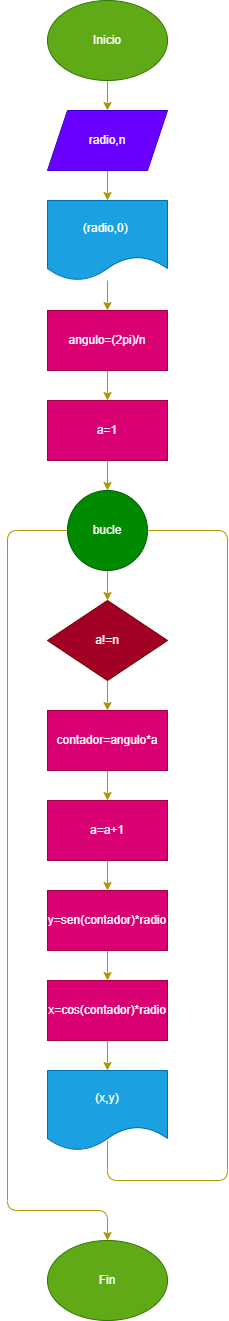

The diagram above was exported from draw.io. Its source (the exported page's mxGraphModel, read from the mxfile embedded in the PNG):
<mxGraphModel dx="641" dy="472" grid="1" gridSize="10" guides="1" tooltips="1" connect="1" arrows="1" fold="1" page="1" pageScale="1" pageWidth="850" pageHeight="1100" math="0" shadow="0">
  <root>
    <mxCell id="0" />
    <mxCell id="1" parent="0" />
    <mxCell id="2" style="edgeStyle=none;html=1;exitX=0.5;exitY=1;exitDx=0;exitDy=0;entryX=0.5;entryY=0;entryDx=0;entryDy=0;fillColor=#e3c800;strokeColor=#B09500;" edge="1" parent="1" source="3" target="5">
      <mxGeometry relative="1" as="geometry" />
    </mxCell>
    <mxCell id="3" value="Inicio" style="ellipse;whiteSpace=wrap;html=1;fillColor=#60a917;fontColor=#ffffff;strokeColor=#2D7600;" vertex="1" parent="1">
      <mxGeometry x="80" y="10" width="120" height="80" as="geometry" />
    </mxCell>
    <mxCell id="4" style="edgeStyle=none;html=1;exitX=0.5;exitY=1;exitDx=0;exitDy=0;entryX=0.5;entryY=0;entryDx=0;entryDy=0;fillColor=#e3c800;strokeColor=#B09500;" edge="1" parent="1" source="5" target="7">
      <mxGeometry relative="1" as="geometry" />
    </mxCell>
    <mxCell id="5" value="radio,n" style="shape=parallelogram;perimeter=parallelogramPerimeter;whiteSpace=wrap;html=1;fixedSize=1;fillColor=#6a00ff;fontColor=#ffffff;strokeColor=#3700CC;" vertex="1" parent="1">
      <mxGeometry x="80" y="120" width="120" height="60" as="geometry" />
    </mxCell>
    <mxCell id="6" style="edgeStyle=none;html=1;entryX=0.5;entryY=0;entryDx=0;entryDy=0;fillColor=#e3c800;strokeColor=#B09500;" edge="1" parent="1" source="7" target="9">
      <mxGeometry relative="1" as="geometry" />
    </mxCell>
    <mxCell id="7" value="(radio,0)&amp;nbsp;" style="shape=document;whiteSpace=wrap;html=1;boundedLbl=1;fillColor=#1ba1e2;fontColor=#ffffff;strokeColor=#006EAF;" vertex="1" parent="1">
      <mxGeometry x="80" y="210" width="120" height="80" as="geometry" />
    </mxCell>
    <mxCell id="8" style="edgeStyle=none;html=1;exitX=0.5;exitY=1;exitDx=0;exitDy=0;entryX=0.5;entryY=0;entryDx=0;entryDy=0;fillColor=#e3c800;strokeColor=#B09500;" edge="1" parent="1" source="9" target="13">
      <mxGeometry relative="1" as="geometry" />
    </mxCell>
    <mxCell id="9" value="angulo=(2pi)/n" style="rounded=0;whiteSpace=wrap;html=1;fillColor=#d80073;fontColor=#ffffff;strokeColor=#A50040;" vertex="1" parent="1">
      <mxGeometry x="80" y="320" width="120" height="60" as="geometry" />
    </mxCell>
    <mxCell id="10" style="edgeStyle=none;html=1;exitX=0.5;exitY=1;exitDx=0;exitDy=0;fillColor=#e3c800;strokeColor=#B09500;" edge="1" parent="1" source="11" target="15">
      <mxGeometry relative="1" as="geometry" />
    </mxCell>
    <mxCell id="11" value="bucle" style="ellipse;whiteSpace=wrap;html=1;aspect=fixed;fillColor=#008a00;fontColor=#ffffff;strokeColor=#005700;" vertex="1" parent="1">
      <mxGeometry x="100" y="500" width="80" height="80" as="geometry" />
    </mxCell>
    <mxCell id="12" style="edgeStyle=none;html=1;exitX=0.5;exitY=1;exitDx=0;exitDy=0;entryX=0.5;entryY=0;entryDx=0;entryDy=0;fillColor=#e3c800;strokeColor=#B09500;" edge="1" parent="1" source="13" target="11">
      <mxGeometry relative="1" as="geometry" />
    </mxCell>
    <mxCell id="13" value="a=1" style="rounded=0;whiteSpace=wrap;html=1;fillColor=#d80073;fontColor=#ffffff;strokeColor=#A50040;" vertex="1" parent="1">
      <mxGeometry x="80" y="410" width="120" height="60" as="geometry" />
    </mxCell>
    <mxCell id="14" style="edgeStyle=none;html=1;exitX=0.5;exitY=1;exitDx=0;exitDy=0;entryX=0.5;entryY=0;entryDx=0;entryDy=0;fillColor=#e3c800;strokeColor=#B09500;" edge="1" parent="1" source="15" target="17">
      <mxGeometry relative="1" as="geometry" />
    </mxCell>
    <mxCell id="15" value="a!=n" style="rhombus;whiteSpace=wrap;html=1;fillColor=#a20025;fontColor=#ffffff;strokeColor=#6F0000;" vertex="1" parent="1">
      <mxGeometry x="80" y="610" width="120" height="80" as="geometry" />
    </mxCell>
    <mxCell id="16" style="edgeStyle=none;html=1;exitX=0.5;exitY=1;exitDx=0;exitDy=0;entryX=0.5;entryY=0;entryDx=0;entryDy=0;fillColor=#e3c800;strokeColor=#B09500;" edge="1" parent="1" source="17" target="24">
      <mxGeometry relative="1" as="geometry" />
    </mxCell>
    <mxCell id="17" value="contador=angulo*a" style="rounded=0;whiteSpace=wrap;html=1;fillColor=#d80073;fontColor=#ffffff;strokeColor=#A50040;" vertex="1" parent="1">
      <mxGeometry x="80" y="720" width="120" height="60" as="geometry" />
    </mxCell>
    <mxCell id="18" style="edgeStyle=none;html=1;exitX=0.5;exitY=1;exitDx=0;exitDy=0;entryX=0.5;entryY=0;entryDx=0;entryDy=0;fillColor=#e3c800;strokeColor=#B09500;" edge="1" parent="1" source="19" target="21">
      <mxGeometry relative="1" as="geometry" />
    </mxCell>
    <mxCell id="19" value="y=sen(contador)*radio" style="rounded=0;whiteSpace=wrap;html=1;fillColor=#d80073;fontColor=#ffffff;strokeColor=#A50040;" vertex="1" parent="1">
      <mxGeometry x="80" y="900" width="120" height="60" as="geometry" />
    </mxCell>
    <mxCell id="20" style="edgeStyle=none;html=1;exitX=0.5;exitY=1;exitDx=0;exitDy=0;entryX=0.5;entryY=0;entryDx=0;entryDy=0;fillColor=#e3c800;strokeColor=#B09500;" edge="1" parent="1" source="21" target="22">
      <mxGeometry relative="1" as="geometry" />
    </mxCell>
    <mxCell id="21" value="x=cos(contador)*radio" style="rounded=0;whiteSpace=wrap;html=1;fillColor=#d80073;fontColor=#ffffff;strokeColor=#A50040;" vertex="1" parent="1">
      <mxGeometry x="80" y="990" width="120" height="60" as="geometry" />
    </mxCell>
    <mxCell id="22" value="(x,y)" style="shape=document;whiteSpace=wrap;html=1;boundedLbl=1;fillColor=#1ba1e2;fontColor=#ffffff;strokeColor=#006EAF;" vertex="1" parent="1">
      <mxGeometry x="80" y="1080" width="120" height="80" as="geometry" />
    </mxCell>
    <mxCell id="23" style="edgeStyle=none;html=1;exitX=0.5;exitY=1;exitDx=0;exitDy=0;entryX=0.5;entryY=0;entryDx=0;entryDy=0;fillColor=#e3c800;strokeColor=#B09500;" edge="1" parent="1" source="24" target="19">
      <mxGeometry relative="1" as="geometry" />
    </mxCell>
    <mxCell id="24" value="a=a+1" style="rounded=0;whiteSpace=wrap;html=1;fillColor=#d80073;fontColor=#ffffff;strokeColor=#A50040;" vertex="1" parent="1">
      <mxGeometry x="80" y="810" width="120" height="60" as="geometry" />
    </mxCell>
    <mxCell id="25" value="" style="endArrow=none;html=1;entryX=1;entryY=0.5;entryDx=0;entryDy=0;fillColor=#e3c800;strokeColor=#B09500;" edge="1" parent="1" target="11">
      <mxGeometry width="50" height="50" relative="1" as="geometry">
        <mxPoint x="140" y="1150" as="sourcePoint" />
        <mxPoint x="330" y="1100" as="targetPoint" />
        <Array as="points">
          <mxPoint x="140" y="1190" />
          <mxPoint x="260" y="1190" />
          <mxPoint x="260" y="540" />
        </Array>
      </mxGeometry>
    </mxCell>
    <mxCell id="26" value="" style="endArrow=classic;html=1;exitX=0;exitY=0.5;exitDx=0;exitDy=0;fillColor=#e3c800;strokeColor=#B09500;entryX=0.5;entryY=0;entryDx=0;entryDy=0;" edge="1" parent="1" source="11">
      <mxGeometry width="50" height="50" relative="1" as="geometry">
        <mxPoint x="280" y="650" as="sourcePoint" />
        <mxPoint x="140" y="1250" as="targetPoint" />
        <Array as="points">
          <mxPoint x="40" y="540" />
          <mxPoint x="40" y="1220" />
          <mxPoint x="140" y="1220" />
        </Array>
      </mxGeometry>
    </mxCell>
    <mxCell id="27" value="Fin" style="ellipse;whiteSpace=wrap;html=1;fillColor=#60a917;fontColor=#ffffff;strokeColor=#2D7600;" vertex="1" parent="1">
      <mxGeometry x="80" y="1250" width="120" height="80" as="geometry" />
    </mxCell>
  </root>
</mxGraphModel>